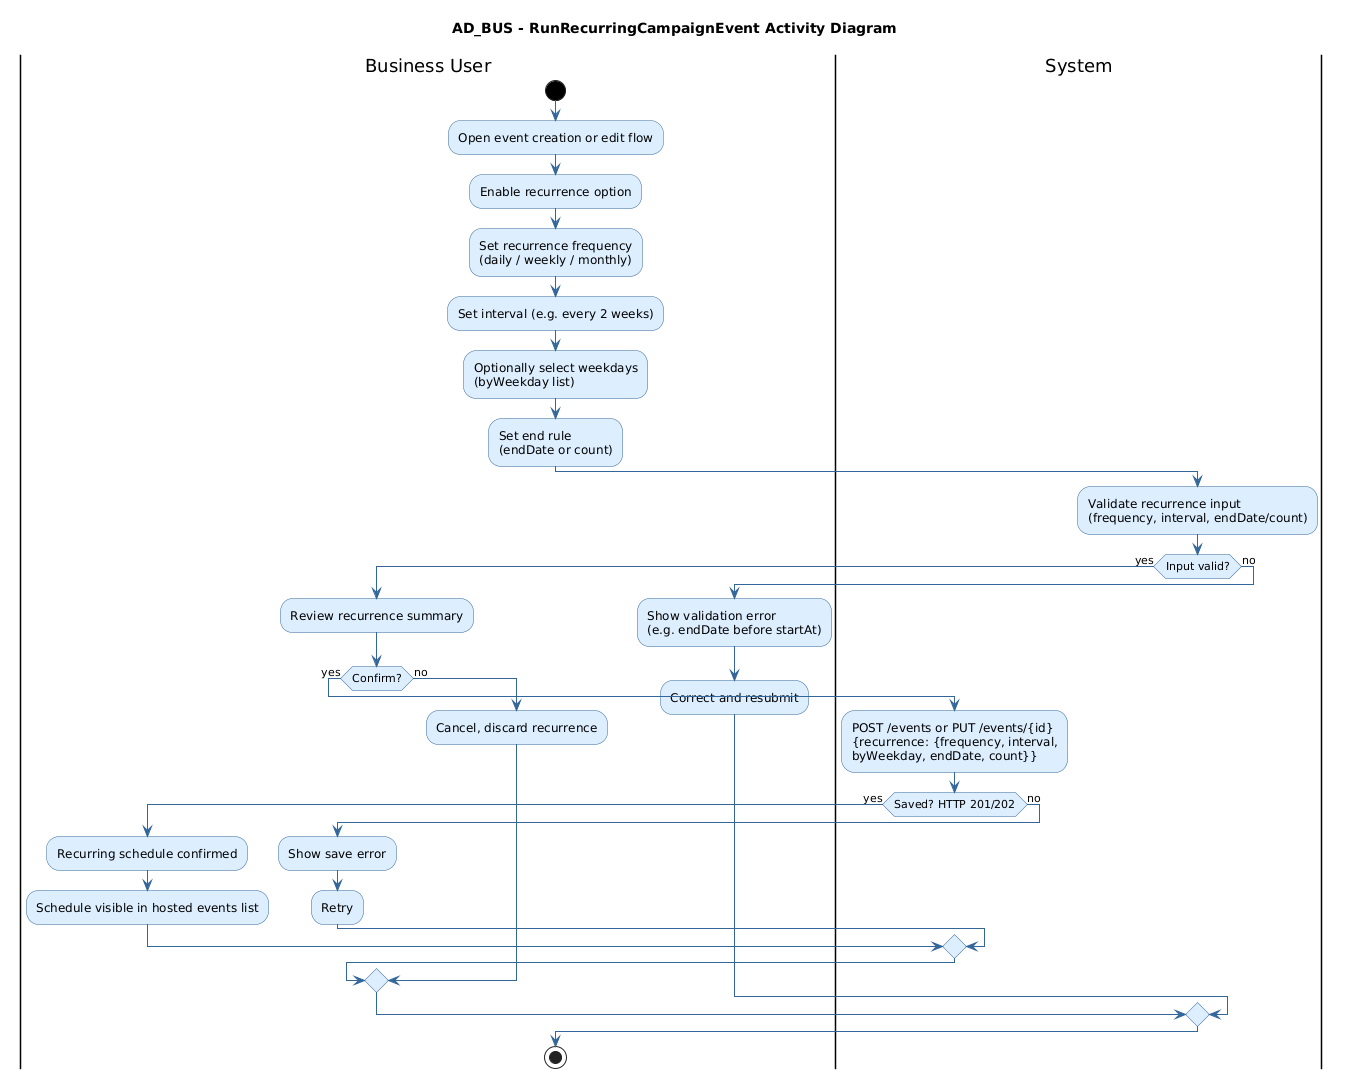

The diagram above was rendered by PlantUML. Its source (embedded in the PNG):
@startuml
title AD_BUS - RunRecurringCampaignEvent Activity Diagram

skinparam activity {
    BackgroundColor #DDEEFF
    BorderColor #336699
    FontColor #000000
    ArrowColor #336699
    StartColor #000000
    EndColor #000000
    DiamondBackgroundColor #DDEEFF
    DiamondBorderColor #336699
}
skinparam shadowing false

|Business User|
start
:Open event creation or edit flow;
:Enable recurrence option;
:Set recurrence frequency\n(daily / weekly / monthly);
:Set interval (e.g. every 2 weeks);
:Optionally select weekdays\n(byWeekday list);
:Set end rule\n(endDate or count);

|System|
:Validate recurrence input\n(frequency, interval, endDate/count);

if (Input valid?) then (yes)
    |Business User|
    :Review recurrence summary;
    if (Confirm?) then (yes)
        |System|
        :POST /events or PUT /events/{id}\n{recurrence: {frequency, interval,\nbyWeekday, endDate, count}};
        if (Saved? HTTP 201/202) then (yes)
            |Business User|
            :Recurring schedule confirmed;
            :Schedule visible in hosted events list;
        else (no)
            |Business User|
            :Show save error;
            :Retry;
        endif
    else (no)
        :Cancel, discard recurrence;
    endif
else (no)
    |Business User|
    :Show validation error\n(e.g. endDate before startAt);
    :Correct and resubmit;
endif

stop
@enduml